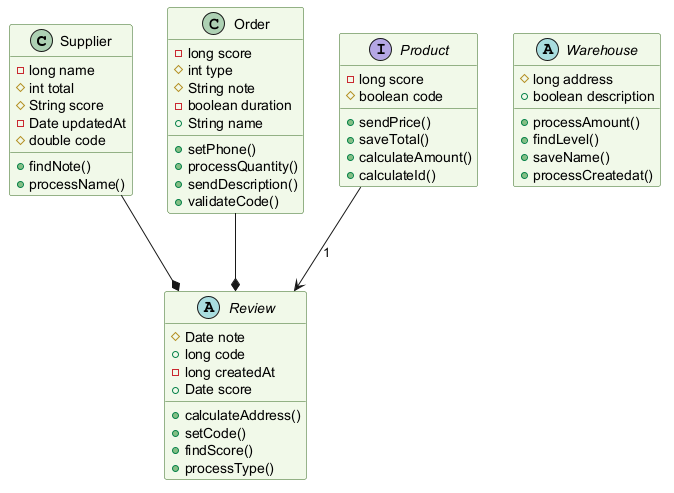

The diagram above was rendered by PlantUML. Its source (embedded in the PNG):
@startuml
skinparam backgroundColor #FFFFFF
skinparam classBackgroundColor #F1F8E9
skinparam classBorderColor #33691E
class Supplier {
  -long name
  #int total
  #String score
  -Date updatedAt
  #double code
  +findNote()
  +processName()
}
abstract class Warehouse {
  #long address
  +boolean description
  +processAmount()
  +findLevel()
  +saveName()
  +processCreatedat()
}
class Order {
  -long score
  #int type
  #String note
  -boolean duration
  +String name
  +setPhone()
  +processQuantity()
  +sendDescription()
  +validateCode()
}
abstract class Review {
  #Date note
  +long code
  -long createdAt
  +Date score
  +calculateAddress()
  +setCode()
  +findScore()
  +processType()
}
interface Product {
  -long score
  #boolean code
  +sendPrice()
  +saveTotal()
  +calculateAmount()
  +calculateId()
}
Product --> Review : "1"
Order --* Review
Supplier --* Review
@enduml